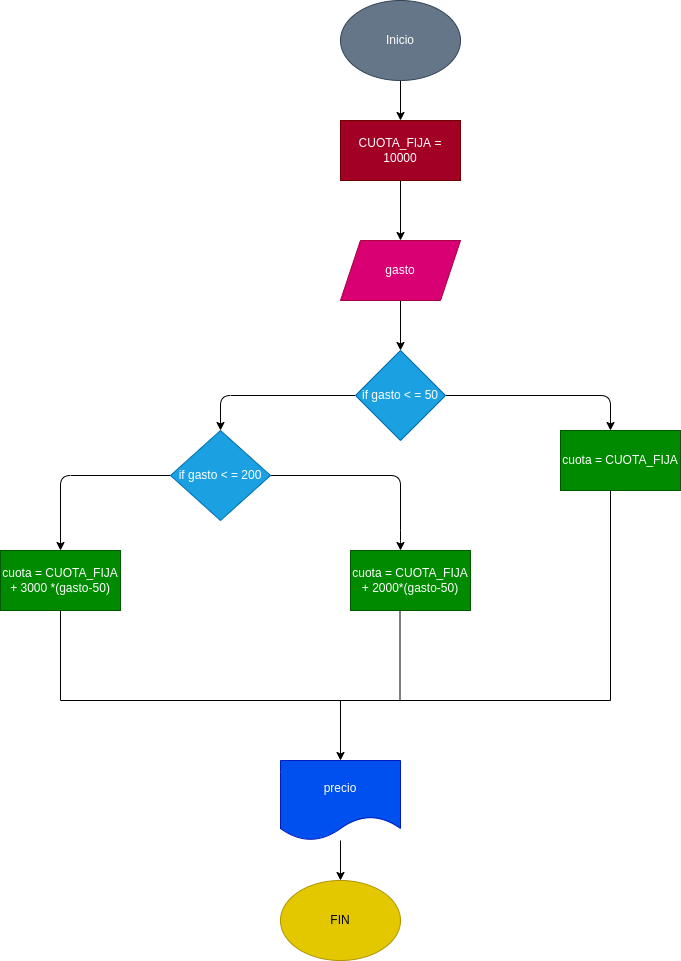

The diagram above was exported from draw.io. Its source (the exported page's mxGraphModel, read from the mxfile embedded in the PNG):
<mxGraphModel dx="1147" dy="539" grid="1" gridSize="10" guides="1" tooltips="1" connect="1" arrows="1" fold="1" page="1" pageScale="1" pageWidth="827" pageHeight="1169" math="0" shadow="0">
  <root>
    <mxCell id="0" />
    <mxCell id="1" parent="0" />
    <mxCell id="11" value="" style="edgeStyle=none;html=1;" edge="1" parent="1" source="12" target="14">
      <mxGeometry relative="1" as="geometry" />
    </mxCell>
    <mxCell id="12" value="Inicio" style="ellipse;whiteSpace=wrap;html=1;fillColor=#647687;fontColor=#ffffff;strokeColor=#314354;" vertex="1" parent="1">
      <mxGeometry x="470" y="280" width="120" height="80" as="geometry" />
    </mxCell>
    <mxCell id="13" value="" style="edgeStyle=none;html=1;" edge="1" parent="1" source="14" target="16">
      <mxGeometry relative="1" as="geometry" />
    </mxCell>
    <mxCell id="14" value="CUOTA_FIJA = 10000" style="whiteSpace=wrap;html=1;fillColor=#a20025;fontColor=#ffffff;strokeColor=#6F0000;" vertex="1" parent="1">
      <mxGeometry x="470" y="400" width="120" height="60" as="geometry" />
    </mxCell>
    <mxCell id="15" value="" style="edgeStyle=none;html=1;" edge="1" parent="1" source="16" target="19">
      <mxGeometry relative="1" as="geometry" />
    </mxCell>
    <mxCell id="16" value="gasto" style="shape=parallelogram;perimeter=parallelogramPerimeter;whiteSpace=wrap;html=1;fixedSize=1;fillColor=#d80073;fontColor=#ffffff;strokeColor=#A50040;" vertex="1" parent="1">
      <mxGeometry x="470" y="520" width="120" height="60" as="geometry" />
    </mxCell>
    <mxCell id="17" value="" style="edgeStyle=none;html=1;" edge="1" parent="1" source="19">
      <mxGeometry relative="1" as="geometry">
        <mxPoint x="740" y="710" as="targetPoint" />
        <Array as="points">
          <mxPoint x="740" y="675" />
        </Array>
      </mxGeometry>
    </mxCell>
    <mxCell id="18" value="" style="edgeStyle=none;html=1;" edge="1" parent="1" source="19" target="23">
      <mxGeometry relative="1" as="geometry">
        <mxPoint x="350" y="700" as="targetPoint" />
        <Array as="points">
          <mxPoint x="350" y="675" />
        </Array>
      </mxGeometry>
    </mxCell>
    <mxCell id="19" value="if gasto &amp;lt; = 50" style="rhombus;whiteSpace=wrap;html=1;fillColor=#1ba1e2;fontColor=#ffffff;strokeColor=#006EAF;" vertex="1" parent="1">
      <mxGeometry x="485" y="630" width="90" height="90" as="geometry" />
    </mxCell>
    <mxCell id="20" value="cuota = CUOTA_FIJA" style="whiteSpace=wrap;html=1;fillColor=#008a00;fontColor=#ffffff;strokeColor=#005700;" vertex="1" parent="1">
      <mxGeometry x="690" y="710" width="120" height="60" as="geometry" />
    </mxCell>
    <mxCell id="21" value="" style="edgeStyle=none;html=1;" edge="1" parent="1" source="23">
      <mxGeometry relative="1" as="geometry">
        <mxPoint x="530" y="830" as="targetPoint" />
        <Array as="points">
          <mxPoint x="530" y="755" />
          <mxPoint x="530" y="820" />
        </Array>
      </mxGeometry>
    </mxCell>
    <mxCell id="22" value="" style="edgeStyle=none;html=1;" edge="1" parent="1" source="23" target="25">
      <mxGeometry relative="1" as="geometry">
        <Array as="points">
          <mxPoint x="190" y="755" />
        </Array>
      </mxGeometry>
    </mxCell>
    <mxCell id="23" value="if gasto &amp;lt; = 200" style="rhombus;whiteSpace=wrap;html=1;fillColor=#1ba1e2;fontColor=#ffffff;strokeColor=#006EAF;" vertex="1" parent="1">
      <mxGeometry x="300" y="710" width="100" height="90" as="geometry" />
    </mxCell>
    <mxCell id="24" value="cuota = CUOTA_FIJA + 2000*(gasto-50)" style="whiteSpace=wrap;html=1;fillColor=#008a00;fontColor=#ffffff;strokeColor=#005700;" vertex="1" parent="1">
      <mxGeometry x="480" y="830" width="120" height="60" as="geometry" />
    </mxCell>
    <mxCell id="25" value="cuota = CUOTA_FIJA + 3000 *(gasto-50)" style="whiteSpace=wrap;html=1;fillColor=#008a00;fontColor=#ffffff;strokeColor=#005700;" vertex="1" parent="1">
      <mxGeometry x="130" y="830" width="120" height="60" as="geometry" />
    </mxCell>
    <mxCell id="26" value="" style="endArrow=none;html=1;entryX=0.5;entryY=1;entryDx=0;entryDy=0;" edge="1" parent="1" target="25">
      <mxGeometry width="50" height="50" relative="1" as="geometry">
        <mxPoint x="190" y="980" as="sourcePoint" />
        <mxPoint x="220" y="930" as="targetPoint" />
      </mxGeometry>
    </mxCell>
    <mxCell id="27" value="" style="endArrow=none;html=1;entryX=0.5;entryY=1;entryDx=0;entryDy=0;" edge="1" parent="1">
      <mxGeometry width="50" height="50" relative="1" as="geometry">
        <mxPoint x="529.5" y="980" as="sourcePoint" />
        <mxPoint x="529.5" y="890" as="targetPoint" />
      </mxGeometry>
    </mxCell>
    <mxCell id="28" value="" style="endArrow=none;html=1;entryX=0.5;entryY=1;entryDx=0;entryDy=0;" edge="1" parent="1">
      <mxGeometry width="50" height="50" relative="1" as="geometry">
        <mxPoint x="740" y="980" as="sourcePoint" />
        <mxPoint x="740" y="770" as="targetPoint" />
      </mxGeometry>
    </mxCell>
    <mxCell id="29" value="" style="endArrow=none;html=1;" edge="1" parent="1">
      <mxGeometry width="50" height="50" relative="1" as="geometry">
        <mxPoint x="190" y="980" as="sourcePoint" />
        <mxPoint x="740" y="980" as="targetPoint" />
      </mxGeometry>
    </mxCell>
    <mxCell id="30" value="" style="endArrow=classic;html=1;" edge="1" parent="1">
      <mxGeometry width="50" height="50" relative="1" as="geometry">
        <mxPoint x="470" y="980" as="sourcePoint" />
        <mxPoint x="470" y="1040" as="targetPoint" />
      </mxGeometry>
    </mxCell>
    <mxCell id="31" value="FIN" style="ellipse;whiteSpace=wrap;html=1;fillColor=#e3c800;fontColor=#000000;strokeColor=#B09500;" vertex="1" parent="1">
      <mxGeometry x="410" y="1160" width="120" height="80" as="geometry" />
    </mxCell>
    <mxCell id="32" value="" style="edgeStyle=none;html=1;" edge="1" parent="1" source="33" target="31">
      <mxGeometry relative="1" as="geometry" />
    </mxCell>
    <mxCell id="33" value="precio" style="shape=document;whiteSpace=wrap;html=1;boundedLbl=1;fillColor=#0050ef;fontColor=#ffffff;strokeColor=#001DBC;" vertex="1" parent="1">
      <mxGeometry x="410" y="1040" width="120" height="80" as="geometry" />
    </mxCell>
  </root>
</mxGraphModel>